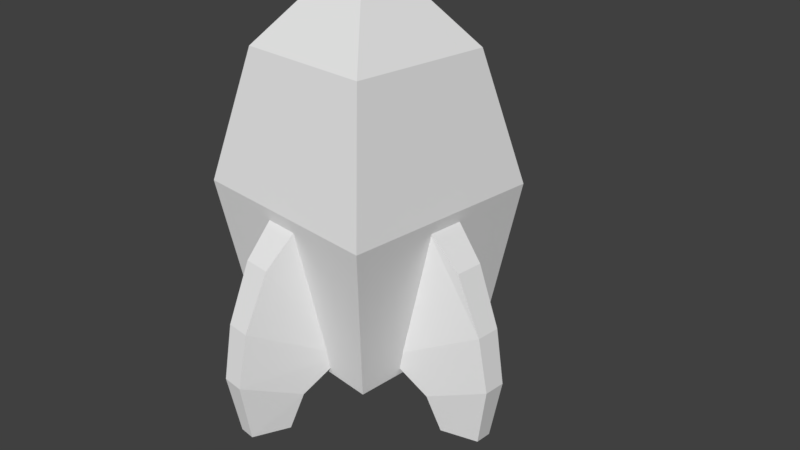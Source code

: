 # Source: rocket.blend  (saved by Blender 2.78.0; exported with 4.5.12 LTS)
import bpy
from mathutils import Matrix  # noqa: F401  (used for matrix-valued properties, if any)

bpy.ops.wm.read_factory_settings(use_empty=True)
scene = bpy.context.scene
scene.name = 'Scene'

# ---- collections
col_collection_1 = bpy.data.collections.new('Collection 1'); scene.collection.children.link(col_collection_1)

# ---- materials (node trees are filled in below, after node groups)
mat_rocketoutline = bpy.data.materials.new('rocketoutline')
mat_rocketoutline.alpha_threshold = 0.0
mat_rocketoutline.use_transparent_shadow = False
mat_rocketoutline.roughness = 0.5
mat_rocketoutline.line_color = (0.0, 0.0, 0.0, 1.0)
mat_rocket = bpy.data.materials.new('rocket')
mat_rocket.alpha_threshold = 0.0
mat_rocket.use_transparent_shadow = False
mat_rocket.roughness = 0.5
mat_rocket.line_color = (0.0, 0.0, 0.0, 1.0)

# ---- material node trees

# ---- world
world_world = bpy.data.worlds.new('World'); scene.world = world_world
world_world.color = (0.05088, 0.05088, 0.05088)
world_world.use_sun_shadow = False
world_world.sun_shadow_jitter_overblur = 0.0
world_world.cycles.sampling_method = 'MANUAL'

# ---- cameras
cam_camera = bpy.data.cameras.new('Camera')
cam_camera.clip_end = 100.0
cam_camera.lens = 35.0
cam_camera.sensor_width = 32.0
cam_camera.sensor_height = 18.0
cam_camera.ortho_scale = 7.314
cam_camera.dof.focus_distance = 0.0
cam_camera.dof.aperture_fstop = 128.0

# ---- meshes
me_cube_001 = bpy.data.meshes.new('Cube.001')
me_cube_001.from_pydata([(1.069, 1.069, -1.082), (1.069, -1.069, -1.082), (-1.069, -1.069, -1.082), (-1.069, 1.069, -1.082), (1.353, 1.353, 1.008), (1.353, -1.353, 1.008), (-1.353, -1.353, 1.008), (-1.353, 1.353, 1.008), (0.9499, 0.9499, 2.703), (0.9499, -0.9499, 2.703), (-0.9499, -0.9499, 2.703), (-0.9499, 0.9499, 2.703), (-1.197e-07, -1.415e-08, 3.898), (-0.157, -2.032, -0.2466), (-0.1824, -1.706, 0.4737), (-0.5384, -0.9007, -0.8572), (-0.2416, -1.227, 0.9537), (0.157, -2.032, -0.2466), (0.1824, -1.706, 0.4737), (0.5384, -0.9007, -0.8572), (0.2416, -1.227, 0.9537), (-0.3809, -1.43, -1.27), (-0.1422, -2.173, -0.9429), (0.3809, -1.43, -1.27), (0.1422, -2.173, -0.9429), (-0.269, -1.575, -1.766), (-0.1054, -2.041, -1.754), (0.269, -1.575, -1.766), (0.1054, -2.041, -1.754), (0.157, 2.052, -0.2466), (0.1824, 1.725, 0.4737), (0.5384, 0.9206, -0.8572), (0.2416, 1.247, 0.9537), (-0.157, 2.052, -0.2466), (-0.1824, 1.725, 0.4737), (-0.5384, 0.9206, -0.8572), (-0.2416, 1.247, 0.9537), (0.3809, 1.45, -1.27), (0.1422, 2.193, -0.9429), (-0.3809, 1.45, -1.27), (-0.1422, 2.193, -0.9429), (0.269, 1.595, -1.766), (0.1054, 2.061, -1.754), (-0.269, 1.595, -1.766), (-0.1054, 2.061, -1.754), (2.042, -0.1471, -0.2466), (1.715, -0.1724, 0.4737), (0.9106, -0.5285, -0.8572), (1.237, -0.2316, 0.9537), (2.042, 0.167, -0.2466), (1.715, 0.1923, 0.4737), (0.9106, 0.5484, -0.8572), (1.237, 0.2515, 0.9537), (1.44, -0.371, -1.27), (2.183, -0.1322, -0.9429), (1.44, 0.3909, -1.27), (2.183, 0.1521, -0.9429), (1.585, -0.2591, -1.766), (2.051, -0.09545, -1.754), (1.585, 0.279, -1.766), (2.051, 0.1154, -1.754), (-2.042, 0.167, -0.2466), (-1.715, 0.1923, 0.4737), (-0.9106, 0.5484, -0.8572), (-1.237, 0.2515, 0.9537), (-2.042, -0.1471, -0.2466), (-1.715, -0.1724, 0.4737), (-0.9106, -0.5285, -0.8572), (-1.237, -0.2316, 0.9537), (-1.44, 0.3909, -1.27), (-2.183, 0.1521, -0.9429), (-1.44, -0.371, -1.27), (-2.183, -0.1322, -0.9429), (-1.585, 0.279, -1.766), (-2.051, 0.1154, -1.754), (-1.585, -0.2591, -1.766), (-2.051, -0.09546, -1.754)], [], [(0, 3, 2, 1), (6, 10, 9, 5), (0, 1, 5, 4), (1, 2, 6, 5), (2, 3, 7, 6), (4, 7, 3, 0), (5, 9, 8, 4), (7, 11, 10, 6), (4, 8, 11, 7), (8, 12, 11), (11, 12, 10), (10, 12, 9), (9, 12, 8), (13, 15, 16, 14), (19, 17, 18, 20), (17, 13, 14, 18), (17, 24, 22, 13), (20, 18, 14, 16), (22, 26, 25, 21), (15, 21, 23, 19), (13, 22, 21, 15), (19, 23, 24, 17), (25, 26, 28, 27), (24, 28, 26, 22), (21, 25, 27, 23), (23, 27, 28, 24), (29, 31, 32, 30), (35, 33, 34, 36), (33, 29, 30, 34), (33, 40, 38, 29), (36, 34, 30, 32), (38, 42, 41, 37), (31, 37, 39, 35), (29, 38, 37, 31), (35, 39, 40, 33), (41, 42, 44, 43), (40, 44, 42, 38), (37, 41, 43, 39), (39, 43, 44, 40), (45, 47, 48, 46), (51, 49, 50, 52), (49, 45, 46, 50), (49, 56, 54, 45), (52, 50, 46, 48), (54, 58, 57, 53), (47, 53, 55, 51), (45, 54, 53, 47), (51, 55, 56, 49), (57, 58, 60, 59), (56, 60, 58, 54), (53, 57, 59, 55), (55, 59, 60, 56), (61, 63, 64, 62), (67, 65, 66, 68), (65, 61, 62, 66), (65, 72, 70, 61), (68, 66, 62, 64), (70, 74, 73, 69), (63, 69, 71, 67), (61, 70, 69, 63), (67, 71, 72, 65), (73, 74, 76, 75), (72, 76, 74, 70), (69, 73, 75, 71), (71, 75, 76, 72)])
_uv = me_cube_001.uv_layers.new(name='UVMap')
_uv.uv.foreach_set('vector', [0.04092, 0.6463, 0.04092, 0.6319, 0.0265, 0.6319, 0.0265, 0.6463, 0.05551, 0.6112, 0.05998, 0.6305, 0.07993, 0.6305, 0.08441, 0.6112, 0.0814, 0.5882, 0.05851, 0.5882, 0.05551, 0.6112, 0.08441, 0.6112, 0.0814, 0.5882, 0.05851, 0.5882, 0.05551, 0.6112, 0.08441, 0.6112, 0.0814, 0.5882, 0.05851, 0.5882, 0.05551, 0.6112, 0.08441, 0.6112, 0.05551, 0.6112, 0.08441, 0.6112, 0.0814, 0.5882, 0.05851, 0.5882, 0.05551, 0.6112, 0.05998, 0.6305, 0.07993, 0.6305, 0.08441, 0.6112, 0.05551, 0.6112, 0.05998, 0.6305, 0.07993, 0.6305, 0.08441, 0.6112, 0.05551, 0.6112, 0.05998, 0.6305, 0.07993, 0.6305, 0.08441, 0.6112, 0.05998, 0.6305, 0.06996, 0.6469, 0.07993, 0.6305, 0.05998, 0.6305, 0.06996, 0.6469, 0.07993, 0.6305, 0.05998, 0.6305, 0.06996, 0.6469, 0.07993, 0.6305, 0.05998, 0.6305, 0.06996, 0.6469, 0.07993, 0.6305, 0.03191, 0.6128, 0.04845, 0.6043, 0.04473, 0.6316, 0.03704, 0.6241, 0.04845, 0.6043, 0.03191, 0.6128, 0.03704, 0.6241, 0.04473, 0.6316, 0.03191, 0.6128, 0.03191, 0.6128, 0.03704, 0.6241, 0.03704, 0.6241, 0.03191, 0.6128, 0.02971, 0.602, 0.02971, 0.602, 0.03191, 0.6128, 0.04473, 0.6316, 0.03704, 0.6241, 0.03704, 0.6241, 0.04473, 0.6316, 0.02971, 0.602, 0.03143, 0.5901, 0.03699, 0.59, 0.03948, 0.5976, 0.04845, 0.6043, 0.03948, 0.5976, 0.03948, 0.5976, 0.04845, 0.6043, 0.03191, 0.6128, 0.02971, 0.602, 0.03948, 0.5976, 0.04845, 0.6043, 0.04845, 0.6043, 0.03948, 0.5976, 0.02971, 0.602, 0.03191, 0.6128, 0.03699, 0.59, 0.03143, 0.5901, 0.03143, 0.5901, 0.03699, 0.59, 0.02971, 0.602, 0.03143, 0.5901, 0.03143, 0.5901, 0.02971, 0.602, 0.03948, 0.5976, 0.03699, 0.59, 0.03699, 0.59, 0.03948, 0.5976, 0.03948, 0.5976, 0.03699, 0.59, 0.03143, 0.5901, 0.02971, 0.602, 0.03191, 0.6128, 0.04845, 0.6043, 0.04473, 0.6316, 0.03704, 0.6241, 0.04845, 0.6043, 0.03191, 0.6128, 0.03704, 0.6241, 0.04473, 0.6316, 0.03191, 0.6128, 0.03191, 0.6128, 0.03704, 0.6241, 0.03704, 0.6241, 0.03191, 0.6128, 0.02971, 0.602, 0.02971, 0.602, 0.03191, 0.6128, 0.04473, 0.6316, 0.03704, 0.6241, 0.03704, 0.6241, 0.04473, 0.6316, 0.02971, 0.602, 0.03143, 0.5901, 0.03699, 0.59, 0.03948, 0.5976, 0.04845, 0.6043, 0.03948, 0.5976, 0.03948, 0.5976, 0.04845, 0.6043, 0.03191, 0.6128, 0.02971, 0.602, 0.03948, 0.5976, 0.04845, 0.6043, 0.04845, 0.6043, 0.03948, 0.5976, 0.02971, 0.602, 0.03191, 0.6128, 0.03699, 0.59, 0.03143, 0.5901, 0.03143, 0.5901, 0.03699, 0.59, 0.02971, 0.602, 0.03143, 0.5901, 0.03143, 0.5901, 0.02971, 0.602, 0.03948, 0.5976, 0.03699, 0.59, 0.03699, 0.59, 0.03948, 0.5976, 0.03948, 0.5976, 0.03699, 0.59, 0.03143, 0.5901, 0.02971, 0.602, 0.03191, 0.6128, 0.04845, 0.6043, 0.04473, 0.6316, 0.03704, 0.6241, 0.04845, 0.6043, 0.03191, 0.6128, 0.03704, 0.6241, 0.04473, 0.6316, 0.03191, 0.6128, 0.03191, 0.6128, 0.03704, 0.6241, 0.03704, 0.6241, 0.03191, 0.6128, 0.02971, 0.602, 0.02971, 0.602, 0.03191, 0.6128, 0.04473, 0.6316, 0.03704, 0.6241, 0.03704, 0.6241, 0.04473, 0.6316, 0.02971, 0.602, 0.03143, 0.5901, 0.03699, 0.59, 0.03948, 0.5976, 0.04845, 0.6043, 0.03948, 0.5976, 0.03948, 0.5976, 0.04845, 0.6043, 0.03191, 0.6128, 0.02971, 0.602, 0.03948, 0.5976, 0.04845, 0.6043, 0.04845, 0.6043, 0.03948, 0.5976, 0.02971, 0.602, 0.03191, 0.6128, 0.03699, 0.59, 0.03143, 0.5901, 0.03143, 0.5901, 0.03699, 0.59, 0.02971, 0.602, 0.03143, 0.5901, 0.03143, 0.5901, 0.02971, 0.602, 0.03948, 0.5976, 0.03699, 0.59, 0.03699, 0.59, 0.03948, 0.5976, 0.03948, 0.5976, 0.03699, 0.59, 0.03143, 0.5901, 0.02971, 0.602, 0.03191, 0.6128, 0.04845, 0.6043, 0.04473, 0.6316, 0.03704, 0.6241, 0.04845, 0.6043, 0.03191, 0.6128, 0.03704, 0.6241, 0.04473, 0.6316, 0.03191, 0.6128, 0.03191, 0.6128, 0.03704, 0.6241, 0.03704, 0.6241, 0.03191, 0.6128, 0.02971, 0.602, 0.02971, 0.602, 0.03191, 0.6128, 0.04473, 0.6316, 0.03704, 0.6241, 0.03704, 0.6241, 0.04473, 0.6316, 0.02971, 0.602, 0.03143, 0.5901, 0.03699, 0.59, 0.03948, 0.5976, 0.04845, 0.6043, 0.03948, 0.5976, 0.03948, 0.5976, 0.04845, 0.6043, 0.03191, 0.6128, 0.02971, 0.602, 0.03948, 0.5976, 0.04845, 0.6043, 0.04845, 0.6043, 0.03948, 0.5976, 0.02971, 0.602, 0.03191, 0.6128, 0.03699, 0.59, 0.03143, 0.5901, 0.03143, 0.5901, 0.03699, 0.59, 0.02971, 0.602, 0.03143, 0.5901, 0.03143, 0.5901, 0.02971, 0.602, 0.03948, 0.5976, 0.03699, 0.59, 0.03699, 0.59, 0.03948, 0.5976, 0.03948, 0.5976, 0.03699, 0.59, 0.03143, 0.5901, 0.02971, 0.602])
me_cube_001.materials.append(mat_rocketoutline)
me_cube_001.use_remesh_preserve_volume = False
me_cube_001.use_remesh_preserve_attributes = False
me_cube_001.use_mirror_vertex_groups = False
me_cube_001.update()
me_cube = bpy.data.meshes.new('Cube')
me_cube.from_pydata([(1.0, 1.0, -1.0), (1.0, -1.0, -1.0), (-1.0, -1.0, -1.0), (-1.0, 1.0, -1.0), (1.263, 1.263, 1.0), (1.263, -1.263, 1.0), (-1.263, -1.263, 1.0), (-1.263, 1.263, 1.0), (0.8716, 0.8716, 2.639), (0.8716, -0.8716, 2.639), (-0.8716, -0.8716, 2.639), (-0.8716, 0.8716, 2.639), (-1.197e-07, -1.71e-08, 3.771), (-0.08349, -1.932, -0.2778), (-0.1105, -1.616, 0.4167), (-0.4242, -0.9149, -0.8014), (-0.1808, -1.143, 0.8786), (0.08349, -1.932, -0.2778), (0.1105, -1.616, 0.4167), (0.4242, -0.9149, -0.8014), (0.1808, -1.143, 0.8786), (-0.2729, -1.466, -1.212), (-0.07105, -2.067, -0.9455), (0.2729, -1.466, -1.212), (0.07105, -2.067, -0.9455), (-0.1863, -1.619, -1.679), (-0.04852, -1.961, -1.672), (0.1863, -1.619, -1.679), (0.04852, -1.961, -1.672), (0.08349, 1.952, -0.2778), (0.1105, 1.636, 0.4167), (0.4242, 0.9348, -0.8014), (0.1808, 1.163, 0.8786), (-0.08349, 1.952, -0.2778), (-0.1105, 1.636, 0.4167), (-0.4242, 0.9348, -0.8014), (-0.1808, 1.163, 0.8786), (0.2729, 1.486, -1.212), (0.07105, 2.087, -0.9455), (-0.2729, 1.486, -1.212), (-0.07105, 2.087, -0.9455), (0.1863, 1.639, -1.679), (0.04852, 1.981, -1.672), (-0.1863, 1.639, -1.679), (-0.04852, 1.981, -1.672), (1.942, -0.07354, -0.2778), (1.626, -0.1005, 0.4167), (0.9248, -0.4143, -0.8014), (1.153, -0.1708, 0.8786), (1.942, 0.09343, -0.2778), (1.626, 0.1204, 0.4167), (0.9248, 0.4342, -0.8014), (1.153, 0.1907, 0.8786), (1.476, -0.2629, -1.212), (2.077, -0.0611, -0.9455), (1.476, 0.2828, -1.212), (2.077, 0.081, -0.9455), (1.629, -0.1764, -1.679), (1.971, -0.03857, -1.672), (1.629, 0.1963, -1.679), (1.971, 0.05847, -1.672), (-1.942, 0.09343, -0.2778), (-1.626, 0.1204, 0.4167), (-0.9248, 0.4342, -0.8014), (-1.153, 0.1907, 0.8786), (-1.942, -0.07354, -0.2778), (-1.626, -0.1005, 0.4167), (-0.9248, -0.4143, -0.8014), (-1.153, -0.1708, 0.8786), (-1.476, 0.2828, -1.212), (-2.077, 0.081, -0.9455), (-1.476, -0.2629, -1.212), (-2.077, -0.0611, -0.9455), (-1.629, 0.1963, -1.679), (-1.971, 0.05847, -1.672), (-1.629, -0.1764, -1.679), (-1.971, -0.03857, -1.672)], [], [(0, 1, 2, 3), (6, 5, 9, 10), (0, 4, 5, 1), (1, 5, 6, 2), (2, 6, 7, 3), (4, 0, 3, 7), (5, 4, 8, 9), (7, 6, 10, 11), (4, 7, 11, 8), (8, 11, 12), (11, 10, 12), (10, 9, 12), (9, 8, 12), (13, 14, 16, 15), (19, 20, 18, 17), (17, 18, 14, 13), (17, 13, 22, 24), (20, 16, 14, 18), (22, 21, 25, 26), (15, 19, 23, 21), (13, 15, 21, 22), (19, 17, 24, 23), (25, 27, 28, 26), (24, 22, 26, 28), (21, 23, 27, 25), (23, 24, 28, 27), (29, 30, 32, 31), (35, 36, 34, 33), (33, 34, 30, 29), (33, 29, 38, 40), (36, 32, 30, 34), (38, 37, 41, 42), (31, 35, 39, 37), (29, 31, 37, 38), (35, 33, 40, 39), (41, 43, 44, 42), (40, 38, 42, 44), (37, 39, 43, 41), (39, 40, 44, 43), (45, 46, 48, 47), (51, 52, 50, 49), (49, 50, 46, 45), (49, 45, 54, 56), (52, 48, 46, 50), (54, 53, 57, 58), (47, 51, 55, 53), (45, 47, 53, 54), (51, 49, 56, 55), (57, 59, 60, 58), (56, 54, 58, 60), (53, 55, 59, 57), (55, 56, 60, 59), (61, 62, 64, 63), (67, 68, 66, 65), (65, 66, 62, 61), (65, 61, 70, 72), (68, 64, 62, 66), (70, 69, 73, 74), (63, 67, 71, 69), (61, 63, 69, 70), (67, 65, 72, 71), (73, 75, 76, 74), (72, 70, 74, 76), (69, 71, 75, 73), (71, 72, 76, 75)])
_uv = me_cube.uv_layers.new(name='UVMap')
_uv.uv.foreach_set('vector', [0.261, 0.9776, 0.02302, 0.9776, 0.02302, 0.7396, 0.261, 0.7396, 0.5018, 0.3983, 0.9787, 0.3983, 0.9048, 0.7166, 0.5756, 0.7166, 0.9291, 0.01736, 0.9787, 0.3983, 0.5018, 0.3983, 0.5514, 0.01736, 0.9291, 0.01736, 0.9787, 0.3983, 0.5018, 0.3983, 0.5514, 0.01736, 0.9291, 0.01736, 0.9787, 0.3983, 0.5018, 0.3983, 0.5514, 0.01736, 0.5018, 0.3983, 0.5514, 0.01736, 0.9291, 0.01736, 0.9787, 0.3983, 0.5018, 0.3983, 0.9787, 0.3983, 0.9048, 0.7166, 0.5756, 0.7166, 0.5018, 0.3983, 0.9787, 0.3983, 0.9048, 0.7166, 0.5756, 0.7166, 0.5018, 0.3983, 0.9787, 0.3983, 0.9048, 0.7166, 0.5756, 0.7166, 0.5756, 0.7166, 0.9048, 0.7166, 0.7402, 0.9864, 0.5756, 0.7166, 0.9048, 0.7166, 0.7402, 0.9864, 0.5756, 0.7166, 0.9048, 0.7166, 0.7402, 0.9864, 0.5756, 0.7166, 0.9048, 0.7166, 0.7402, 0.9864, 0.1122, 0.4243, 0.1969, 0.6107, 0.3239, 0.7347, 0.3852, 0.2837, 0.3852, 0.2837, 0.3239, 0.7347, 0.1969, 0.6107, 0.1122, 0.4243, 0.1122, 0.4243, 0.1969, 0.6107, 0.1969, 0.6107, 0.1122, 0.4243, 0.1122, 0.4243, 0.1122, 0.4243, 0.07605, 0.245, 0.07605, 0.245, 0.3239, 0.7347, 0.3239, 0.7347, 0.1969, 0.6107, 0.1969, 0.6107, 0.07605, 0.245, 0.2372, 0.1735, 0.1962, 0.04813, 0.1043, 0.05013, 0.3852, 0.2837, 0.3852, 0.2837, 0.2372, 0.1735, 0.2372, 0.1735, 0.1122, 0.4243, 0.3852, 0.2837, 0.2372, 0.1735, 0.07605, 0.245, 0.3852, 0.2837, 0.1122, 0.4243, 0.07605, 0.245, 0.2372, 0.1735, 0.1962, 0.04813, 0.1962, 0.04813, 0.1043, 0.05013, 0.1043, 0.05013, 0.07605, 0.245, 0.07605, 0.245, 0.1043, 0.05013, 0.1043, 0.05013, 0.2372, 0.1735, 0.2372, 0.1735, 0.1962, 0.04813, 0.1962, 0.04813, 0.2372, 0.1735, 0.07605, 0.245, 0.1043, 0.05013, 0.1962, 0.04813, 0.1122, 0.4243, 0.1969, 0.6107, 0.3239, 0.7347, 0.3852, 0.2837, 0.3852, 0.2837, 0.3239, 0.7347, 0.1969, 0.6107, 0.1122, 0.4243, 0.1122, 0.4243, 0.1969, 0.6107, 0.1969, 0.6107, 0.1122, 0.4243, 0.1122, 0.4243, 0.1122, 0.4243, 0.07605, 0.245, 0.07605, 0.245, 0.3239, 0.7347, 0.3239, 0.7347, 0.1969, 0.6107, 0.1969, 0.6107, 0.07605, 0.245, 0.2372, 0.1735, 0.1962, 0.04813, 0.1043, 0.05013, 0.3852, 0.2837, 0.3852, 0.2837, 0.2372, 0.1735, 0.2372, 0.1735, 0.1122, 0.4243, 0.3852, 0.2837, 0.2372, 0.1735, 0.07605, 0.245, 0.3852, 0.2837, 0.1122, 0.4243, 0.07605, 0.245, 0.2372, 0.1735, 0.1962, 0.04813, 0.1962, 0.04813, 0.1043, 0.05013, 0.1043, 0.05013, 0.07605, 0.245, 0.07605, 0.245, 0.1043, 0.05013, 0.1043, 0.05013, 0.2372, 0.1735, 0.2372, 0.1735, 0.1962, 0.04813, 0.1962, 0.04813, 0.2372, 0.1735, 0.07605, 0.245, 0.1043, 0.05013, 0.1962, 0.04813, 0.1122, 0.4243, 0.1969, 0.6107, 0.3239, 0.7347, 0.3852, 0.2837, 0.3852, 0.2837, 0.3239, 0.7347, 0.1969, 0.6107, 0.1122, 0.4243, 0.1122, 0.4243, 0.1969, 0.6107, 0.1969, 0.6107, 0.1122, 0.4243, 0.1122, 0.4243, 0.1122, 0.4243, 0.07605, 0.245, 0.07605, 0.245, 0.3239, 0.7347, 0.3239, 0.7347, 0.1969, 0.6107, 0.1969, 0.6107, 0.07605, 0.245, 0.2372, 0.1735, 0.1962, 0.04813, 0.1043, 0.05013, 0.3852, 0.2837, 0.3852, 0.2837, 0.2372, 0.1735, 0.2372, 0.1735, 0.1122, 0.4243, 0.3852, 0.2837, 0.2372, 0.1735, 0.07605, 0.245, 0.3852, 0.2837, 0.1122, 0.4243, 0.07605, 0.245, 0.2372, 0.1735, 0.1962, 0.04813, 0.1962, 0.04813, 0.1043, 0.05013, 0.1043, 0.05013, 0.07605, 0.245, 0.07605, 0.245, 0.1043, 0.05013, 0.1043, 0.05013, 0.2372, 0.1735, 0.2372, 0.1735, 0.1962, 0.04813, 0.1962, 0.04813, 0.2372, 0.1735, 0.07605, 0.245, 0.1043, 0.05013, 0.1962, 0.04813, 0.1122, 0.4243, 0.1969, 0.6107, 0.3239, 0.7347, 0.3852, 0.2837, 0.3852, 0.2837, 0.3239, 0.7347, 0.1969, 0.6107, 0.1122, 0.4243, 0.1122, 0.4243, 0.1969, 0.6107, 0.1969, 0.6107, 0.1122, 0.4243, 0.1122, 0.4243, 0.1122, 0.4243, 0.07605, 0.245, 0.07605, 0.245, 0.3239, 0.7347, 0.3239, 0.7347, 0.1969, 0.6107, 0.1969, 0.6107, 0.07605, 0.245, 0.2372, 0.1735, 0.1962, 0.04813, 0.1043, 0.05013, 0.3852, 0.2837, 0.3852, 0.2837, 0.2372, 0.1735, 0.2372, 0.1735, 0.1122, 0.4243, 0.3852, 0.2837, 0.2372, 0.1735, 0.07605, 0.245, 0.3852, 0.2837, 0.1122, 0.4243, 0.07605, 0.245, 0.2372, 0.1735, 0.1962, 0.04813, 0.1962, 0.04813, 0.1043, 0.05013, 0.1043, 0.05013, 0.07605, 0.245, 0.07605, 0.245, 0.1043, 0.05013, 0.1043, 0.05013, 0.2372, 0.1735, 0.2372, 0.1735, 0.1962, 0.04813, 0.1962, 0.04813, 0.2372, 0.1735, 0.07605, 0.245, 0.1043, 0.05013, 0.1962, 0.04813])
me_cube.materials.append(mat_rocket)
me_cube.use_remesh_preserve_volume = False
me_cube.use_remesh_preserve_attributes = False
me_cube.use_mirror_vertex_groups = False
me_cube.update()

# ---- objects
ob_cube_001 = bpy.data.objects.new('Cube.001', me_cube_001)
ob_cube = bpy.data.objects.new('Cube', me_cube)
ob_camera = bpy.data.objects.new('Camera', cam_camera)

# ---- transforms, parenting, visibility, modifiers, constraints
ob_cube_001.location = (0.0, 0.0, 0.0)
ob_cube_001.lock_rotations_4d = False
ob_cube_001.empty_display_type = 'ARROWS'
ob_cube_001.lineart.crease_threshold = 0.0
ob_cube.location = (0.0, 0.0, 0.0)
ob_cube.lock_rotations_4d = False
ob_cube.empty_display_type = 'ARROWS'
ob_cube.lineart.crease_threshold = 0.0
ob_camera.location = (7.481, -6.508, 5.344)
ob_camera.rotation_euler = (1.109, 0.0, 0.8149)
ob_camera.lock_rotations_4d = False
ob_camera.empty_display_type = 'ARROWS'
ob_camera.color = (0.0, 0.0, 0.0, 0.0)
ob_camera.display_type = 'WIRE'
ob_camera.lineart.crease_threshold = 0.0

# ---- collection membership
col_collection_1.objects.link(ob_cube_001)
col_collection_1.objects.link(ob_cube)
col_collection_1.objects.link(ob_camera)

# ---- scene / render settings (as saved in the file)
scene.camera = ob_camera
scene.frame_start = 1; scene.frame_end = 250; scene.frame_set(1)
scene.render.engine = 'BLENDER_EEVEE_NEXT'
scene.render.resolution_percentage = 50
scene.render.dither_intensity = 0.0
scene.cycles.use_denoising = False
scene.cycles.samples = 128
scene.cycles.sampling_pattern = 'TABULATED_SOBOL'
scene.cycles.light_sampling_threshold = 0.0
scene.cycles.use_adaptive_sampling = False
scene.cycles.use_light_tree = False
scene.cycles.blur_glossy = 0.0
scene.cycles.sample_clamp_indirect = 0.0
scene.view_settings.view_transform = 'Standard'
bpy.context.view_layer.update()

# ---- added for rendering (the .blend has no usable light): sun
light_auto_sun = bpy.data.lights.new('AutoSun', 'SUN')
light_auto_sun.energy = 3.0
light_auto_sun.angle = 0.0523599
ob_auto_sun = bpy.data.objects.new('AutoSun', light_auto_sun)
scene.collection.objects.link(ob_auto_sun)
ob_auto_sun.rotation_euler = (0.872665, 0.174533, 0.523599)
bpy.context.view_layer.update()

